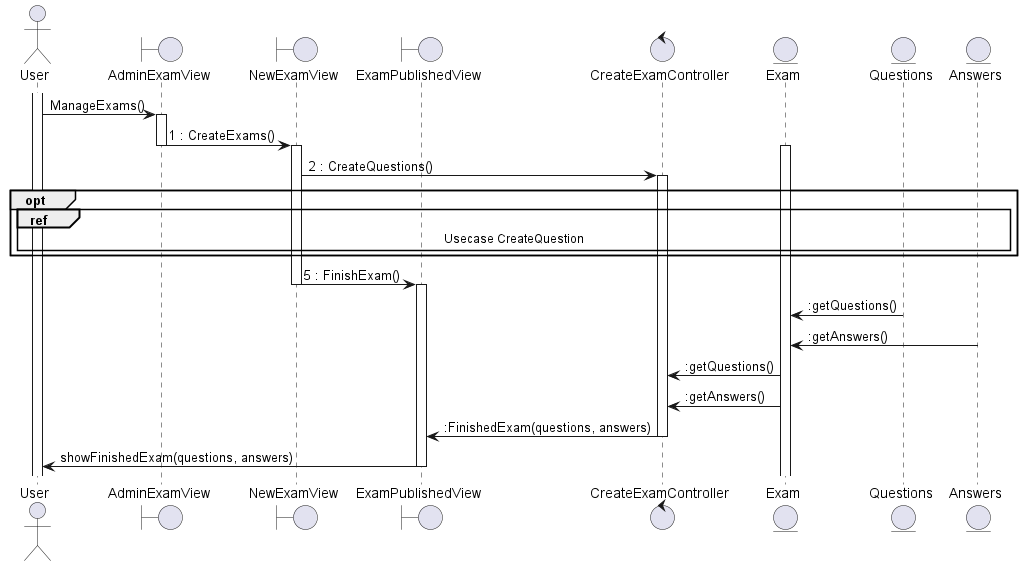

The diagram above was rendered by PlantUML. Its source (embedded in the PNG):
@startuml
actor User

boundary AdminExamView as AV
boundary NewExamView as NV
boundary ExamPublishedView as PV

control CreateExamController as C

entity Exam as X
entity Questions as Q
entity Answers as A

activate User
User -> AV : ManageExams()
activate AV

AV -> NV : 1 : CreateExams()
deactivate AV
activate NV
activate X

NV -> C : 2 : CreateQuestions()
activate C
opt 
ref over User,A
Usecase CreateQuestion
end ref
end
NV -> PV : 5 : FinishExam()
deactivate NV
activate PV

Q -> X : :getQuestions()

A -> X : :getAnswers()

X -> C : :getQuestions()

X ->  C : :getAnswers()


C -> PV : :FinishedExam(questions, answers)
deactivate C

PV -> User : showFinishedExam(questions, answers)
deactivate PV
@enduml